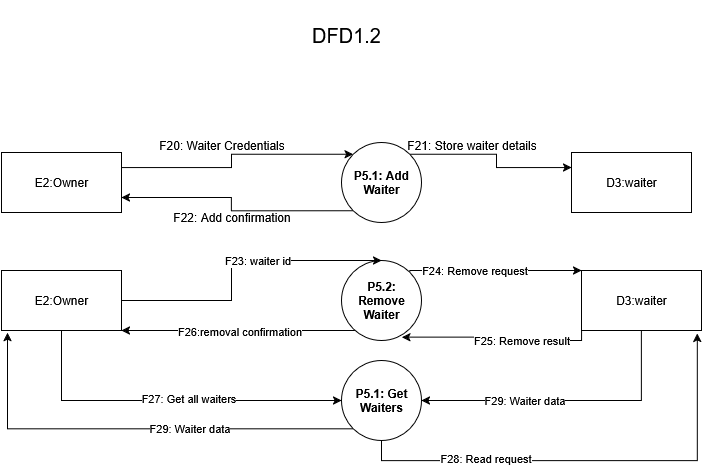

The diagram above was exported from draw.io. Its source (the exported page's mxGraphModel, read from the mxfile embedded in the PNG):
<mxGraphModel dx="920" dy="1585" grid="1" gridSize="10" guides="1" tooltips="1" connect="1" arrows="1" fold="1" page="1" pageScale="1" pageWidth="850" pageHeight="1100" math="0" shadow="0">
  <root>
    <mxCell id="0" />
    <mxCell id="1" parent="0" />
    <mxCell id="Xb2O8weWVHAlwdGt1e5a-1" value="DFD1.2" style="text;html=1;align=center;verticalAlign=middle;whiteSpace=wrap;rounded=0;fontSize=20;" vertex="1" parent="1">
      <mxGeometry x="410" y="-690" width="130" height="70" as="geometry" />
    </mxCell>
    <mxCell id="Xb2O8weWVHAlwdGt1e5a-2" style="edgeStyle=orthogonalEdgeStyle;rounded=0;orthogonalLoop=1;jettySize=auto;html=1;exitX=1;exitY=0.25;exitDx=0;exitDy=0;entryX=0;entryY=0;entryDx=0;entryDy=0;" edge="1" parent="1" source="Xb2O8weWVHAlwdGt1e5a-3" target="Xb2O8weWVHAlwdGt1e5a-7">
      <mxGeometry relative="1" as="geometry" />
    </mxCell>
    <mxCell id="Xb2O8weWVHAlwdGt1e5a-3" value="E2:Owner " style="rounded=0;whiteSpace=wrap;html=1;" vertex="1" parent="1">
      <mxGeometry x="130" y="-538" width="120" height="60" as="geometry" />
    </mxCell>
    <mxCell id="Xb2O8weWVHAlwdGt1e5a-4" value="D3:waiter" style="rounded=0;whiteSpace=wrap;html=1;" vertex="1" parent="1">
      <mxGeometry x="700" y="-538" width="120" height="60" as="geometry" />
    </mxCell>
    <mxCell id="Xb2O8weWVHAlwdGt1e5a-5" style="edgeStyle=orthogonalEdgeStyle;rounded=0;orthogonalLoop=1;jettySize=auto;html=1;exitX=0;exitY=1;exitDx=0;exitDy=0;entryX=1;entryY=0.75;entryDx=0;entryDy=0;" edge="1" parent="1" source="Xb2O8weWVHAlwdGt1e5a-7" target="Xb2O8weWVHAlwdGt1e5a-3">
      <mxGeometry relative="1" as="geometry" />
    </mxCell>
    <mxCell id="Xb2O8weWVHAlwdGt1e5a-6" style="edgeStyle=orthogonalEdgeStyle;rounded=0;orthogonalLoop=1;jettySize=auto;html=1;exitX=1;exitY=0;exitDx=0;exitDy=0;entryX=0;entryY=0.25;entryDx=0;entryDy=0;" edge="1" parent="1" source="Xb2O8weWVHAlwdGt1e5a-7" target="Xb2O8weWVHAlwdGt1e5a-4">
      <mxGeometry relative="1" as="geometry" />
    </mxCell>
    <mxCell id="Xb2O8weWVHAlwdGt1e5a-7" value="&lt;strong data-end=&quot;891&quot; data-start=&quot;870&quot;&gt;P5.1: Add Waiter&lt;/strong&gt;" style="ellipse;whiteSpace=wrap;html=1;aspect=fixed;" vertex="1" parent="1">
      <mxGeometry x="470" y="-548" width="80" height="80" as="geometry" />
    </mxCell>
    <mxCell id="Xb2O8weWVHAlwdGt1e5a-8" value="F20: Waiter Credentials" style="text;html=1;align=center;verticalAlign=middle;resizable=0;points=[];autosize=1;strokeColor=none;fillColor=none;" vertex="1" parent="1">
      <mxGeometry x="275" y="-560" width="150" height="30" as="geometry" />
    </mxCell>
    <mxCell id="Xb2O8weWVHAlwdGt1e5a-9" value="F21: Store waiter details" style="text;html=1;align=center;verticalAlign=middle;resizable=0;points=[];autosize=1;strokeColor=none;fillColor=none;" vertex="1" parent="1">
      <mxGeometry x="525" y="-560" width="150" height="30" as="geometry" />
    </mxCell>
    <mxCell id="Xb2O8weWVHAlwdGt1e5a-10" value="F22: Add confirmation" style="text;html=1;align=center;verticalAlign=middle;resizable=0;points=[];autosize=1;strokeColor=none;fillColor=none;" vertex="1" parent="1">
      <mxGeometry x="290" y="-488" width="140" height="30" as="geometry" />
    </mxCell>
    <mxCell id="Xb2O8weWVHAlwdGt1e5a-17" style="edgeStyle=orthogonalEdgeStyle;rounded=0;orthogonalLoop=1;jettySize=auto;html=1;entryX=0;entryY=0;entryDx=0;entryDy=0;exitX=1;exitY=0;exitDx=0;exitDy=0;" edge="1" parent="1" source="Xb2O8weWVHAlwdGt1e5a-11" target="Xb2O8weWVHAlwdGt1e5a-14">
      <mxGeometry relative="1" as="geometry">
        <Array as="points">
          <mxPoint x="538" y="-420" />
        </Array>
      </mxGeometry>
    </mxCell>
    <mxCell id="Xb2O8weWVHAlwdGt1e5a-18" value="F24: Remove request" style="edgeLabel;html=1;align=center;verticalAlign=middle;resizable=0;points=[];" vertex="1" connectable="0" parent="Xb2O8weWVHAlwdGt1e5a-17">
      <mxGeometry x="-0.2318" relative="1" as="geometry">
        <mxPoint as="offset" />
      </mxGeometry>
    </mxCell>
    <mxCell id="Xb2O8weWVHAlwdGt1e5a-21" style="edgeStyle=orthogonalEdgeStyle;rounded=0;orthogonalLoop=1;jettySize=auto;html=1;entryX=1;entryY=1;entryDx=0;entryDy=0;" edge="1" parent="1" source="Xb2O8weWVHAlwdGt1e5a-11" target="Xb2O8weWVHAlwdGt1e5a-13">
      <mxGeometry relative="1" as="geometry">
        <Array as="points">
          <mxPoint x="320" y="-360" />
          <mxPoint x="320" y="-360" />
        </Array>
      </mxGeometry>
    </mxCell>
    <mxCell id="Xb2O8weWVHAlwdGt1e5a-22" value="F26:removal confirmation" style="edgeLabel;html=1;align=center;verticalAlign=middle;resizable=0;points=[];" vertex="1" connectable="0" parent="Xb2O8weWVHAlwdGt1e5a-21">
      <mxGeometry x="-0.0137" y="1" relative="1" as="geometry">
        <mxPoint as="offset" />
      </mxGeometry>
    </mxCell>
    <mxCell id="Xb2O8weWVHAlwdGt1e5a-11" value="&lt;strong data-end=&quot;891&quot; data-start=&quot;870&quot;&gt;P5.2: Remove Waiter&lt;/strong&gt;" style="ellipse;whiteSpace=wrap;html=1;aspect=fixed;" vertex="1" parent="1">
      <mxGeometry x="470" y="-430" width="80" height="80" as="geometry" />
    </mxCell>
    <mxCell id="Xb2O8weWVHAlwdGt1e5a-12" value="&lt;strong data-end=&quot;891&quot; data-start=&quot;870&quot;&gt;P5.1: Get Waiters&lt;/strong&gt;" style="ellipse;whiteSpace=wrap;html=1;aspect=fixed;" vertex="1" parent="1">
      <mxGeometry x="470" y="-330" width="80" height="80" as="geometry" />
    </mxCell>
    <mxCell id="Xb2O8weWVHAlwdGt1e5a-15" style="edgeStyle=orthogonalEdgeStyle;rounded=0;orthogonalLoop=1;jettySize=auto;html=1;entryX=0.5;entryY=0;entryDx=0;entryDy=0;" edge="1" parent="1" source="Xb2O8weWVHAlwdGt1e5a-13" target="Xb2O8weWVHAlwdGt1e5a-11">
      <mxGeometry relative="1" as="geometry">
        <Array as="points">
          <mxPoint x="360" y="-390" />
          <mxPoint x="360" y="-430" />
        </Array>
      </mxGeometry>
    </mxCell>
    <mxCell id="Xb2O8weWVHAlwdGt1e5a-16" value="F23: waiter id" style="edgeLabel;html=1;align=center;verticalAlign=middle;resizable=0;points=[];" vertex="1" connectable="0" parent="Xb2O8weWVHAlwdGt1e5a-15">
      <mxGeometry x="0.172" relative="1" as="geometry">
        <mxPoint as="offset" />
      </mxGeometry>
    </mxCell>
    <mxCell id="Xb2O8weWVHAlwdGt1e5a-23" style="edgeStyle=orthogonalEdgeStyle;rounded=0;orthogonalLoop=1;jettySize=auto;html=1;entryX=0;entryY=0.5;entryDx=0;entryDy=0;exitX=0.5;exitY=1;exitDx=0;exitDy=0;" edge="1" parent="1" source="Xb2O8weWVHAlwdGt1e5a-13" target="Xb2O8weWVHAlwdGt1e5a-12">
      <mxGeometry relative="1" as="geometry" />
    </mxCell>
    <mxCell id="Xb2O8weWVHAlwdGt1e5a-24" value="F27: Get all waiters" style="edgeLabel;html=1;align=center;verticalAlign=middle;resizable=0;points=[];" vertex="1" connectable="0" parent="Xb2O8weWVHAlwdGt1e5a-23">
      <mxGeometry x="0.1245" y="2" relative="1" as="geometry">
        <mxPoint as="offset" />
      </mxGeometry>
    </mxCell>
    <mxCell id="Xb2O8weWVHAlwdGt1e5a-13" value="E2:Owner " style="rounded=0;whiteSpace=wrap;html=1;" vertex="1" parent="1">
      <mxGeometry x="130" y="-420" width="120" height="60" as="geometry" />
    </mxCell>
    <mxCell id="Xb2O8weWVHAlwdGt1e5a-27" style="edgeStyle=orthogonalEdgeStyle;rounded=0;orthogonalLoop=1;jettySize=auto;html=1;entryX=1;entryY=0.5;entryDx=0;entryDy=0;exitX=0.5;exitY=1;exitDx=0;exitDy=0;" edge="1" parent="1" source="Xb2O8weWVHAlwdGt1e5a-14" target="Xb2O8weWVHAlwdGt1e5a-12">
      <mxGeometry relative="1" as="geometry" />
    </mxCell>
    <mxCell id="Xb2O8weWVHAlwdGt1e5a-28" value="F29: Waiter data" style="edgeLabel;html=1;align=center;verticalAlign=middle;resizable=0;points=[];" vertex="1" connectable="0" parent="Xb2O8weWVHAlwdGt1e5a-27">
      <mxGeometry x="0.2904" relative="1" as="geometry">
        <mxPoint as="offset" />
      </mxGeometry>
    </mxCell>
    <mxCell id="Xb2O8weWVHAlwdGt1e5a-14" value="D3:waiter" style="rounded=0;whiteSpace=wrap;html=1;" vertex="1" parent="1">
      <mxGeometry x="710" y="-420" width="120" height="60" as="geometry" />
    </mxCell>
    <mxCell id="Xb2O8weWVHAlwdGt1e5a-19" style="edgeStyle=orthogonalEdgeStyle;rounded=0;orthogonalLoop=1;jettySize=auto;html=1;entryX=0.754;entryY=0.958;entryDx=0;entryDy=0;entryPerimeter=0;exitX=0;exitY=1;exitDx=0;exitDy=0;" edge="1" parent="1" source="Xb2O8weWVHAlwdGt1e5a-14" target="Xb2O8weWVHAlwdGt1e5a-11">
      <mxGeometry relative="1" as="geometry">
        <Array as="points">
          <mxPoint x="710" y="-350" />
          <mxPoint x="630" y="-350" />
          <mxPoint x="630" y="-353" />
        </Array>
      </mxGeometry>
    </mxCell>
    <mxCell id="Xb2O8weWVHAlwdGt1e5a-20" value="F25: Remove result" style="edgeLabel;html=1;align=center;verticalAlign=middle;resizable=0;points=[];" vertex="1" connectable="0" parent="Xb2O8weWVHAlwdGt1e5a-19">
      <mxGeometry x="-0.2714" relative="1" as="geometry">
        <mxPoint as="offset" />
      </mxGeometry>
    </mxCell>
    <mxCell id="Xb2O8weWVHAlwdGt1e5a-25" style="edgeStyle=orthogonalEdgeStyle;rounded=0;orthogonalLoop=1;jettySize=auto;html=1;entryX=0.965;entryY=1.046;entryDx=0;entryDy=0;entryPerimeter=0;exitX=0.5;exitY=1;exitDx=0;exitDy=0;" edge="1" parent="1" source="Xb2O8weWVHAlwdGt1e5a-12" target="Xb2O8weWVHAlwdGt1e5a-14">
      <mxGeometry relative="1" as="geometry" />
    </mxCell>
    <mxCell id="Xb2O8weWVHAlwdGt1e5a-26" value="F28: Read request" style="edgeLabel;html=1;align=center;verticalAlign=middle;resizable=0;points=[];" vertex="1" connectable="0" parent="Xb2O8weWVHAlwdGt1e5a-25">
      <mxGeometry x="-0.4691" y="2" relative="1" as="geometry">
        <mxPoint as="offset" />
      </mxGeometry>
    </mxCell>
    <mxCell id="Xb2O8weWVHAlwdGt1e5a-29" style="edgeStyle=orthogonalEdgeStyle;rounded=0;orthogonalLoop=1;jettySize=auto;html=1;entryX=0.051;entryY=1.035;entryDx=0;entryDy=0;entryPerimeter=0;exitX=0;exitY=1;exitDx=0;exitDy=0;" edge="1" parent="1" source="Xb2O8weWVHAlwdGt1e5a-12" target="Xb2O8weWVHAlwdGt1e5a-13">
      <mxGeometry relative="1" as="geometry" />
    </mxCell>
    <mxCell id="Xb2O8weWVHAlwdGt1e5a-30" value="F29: Waiter data" style="edgeLabel;html=1;align=center;verticalAlign=middle;resizable=0;points=[];" vertex="1" connectable="0" parent="Xb2O8weWVHAlwdGt1e5a-29">
      <mxGeometry x="-0.2591" y="-1" relative="1" as="geometry">
        <mxPoint as="offset" />
      </mxGeometry>
    </mxCell>
  </root>
</mxGraphModel>